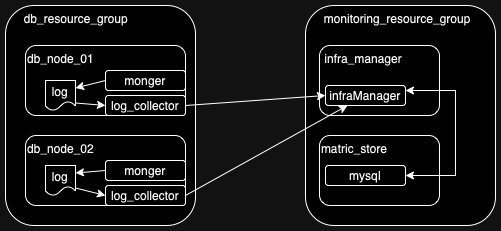

The diagram above was exported from draw.io. Its source (the exported page's mxGraphModel, read from the mxfile embedded in the PNG):
<mxGraphModel dx="850" dy="773" grid="1" gridSize="10" guides="1" tooltips="1" connect="1" arrows="1" fold="1" page="1" pageScale="1" pageWidth="827" pageHeight="1169" math="0" shadow="0">
  <root>
    <mxCell id="0" />
    <mxCell id="1" parent="0" />
    <mxCell id="lkz1ZwA-CMH-ylHq_7fj-23" value="" style="group" vertex="1" connectable="0" parent="1">
      <mxGeometry x="100" y="330" width="490" height="220" as="geometry" />
    </mxCell>
    <mxCell id="lkz1ZwA-CMH-ylHq_7fj-7" value="&amp;nbsp; &amp;nbsp; &amp;nbsp;db_resource_group" style="rounded=1;whiteSpace=wrap;html=1;verticalAlign=top;align=left;" vertex="1" parent="lkz1ZwA-CMH-ylHq_7fj-23">
      <mxGeometry width="190" height="220" as="geometry" />
    </mxCell>
    <mxCell id="lkz1ZwA-CMH-ylHq_7fj-1" value="db_node_01" style="rounded=1;whiteSpace=wrap;html=1;verticalAlign=top;align=left;" vertex="1" parent="lkz1ZwA-CMH-ylHq_7fj-23">
      <mxGeometry x="20" y="40" width="160" height="70" as="geometry" />
    </mxCell>
    <mxCell id="lkz1ZwA-CMH-ylHq_7fj-2" value="db_node_02" style="rounded=1;whiteSpace=wrap;html=1;verticalAlign=top;align=left;" vertex="1" parent="lkz1ZwA-CMH-ylHq_7fj-23">
      <mxGeometry x="20" y="130" width="160" height="70" as="geometry" />
    </mxCell>
    <mxCell id="lkz1ZwA-CMH-ylHq_7fj-3" value="log_collector" style="rounded=1;whiteSpace=wrap;html=1;" vertex="1" parent="lkz1ZwA-CMH-ylHq_7fj-23">
      <mxGeometry x="100" y="90" width="80" height="20" as="geometry" />
    </mxCell>
    <mxCell id="lkz1ZwA-CMH-ylHq_7fj-4" value="log_collector" style="rounded=1;whiteSpace=wrap;html=1;" vertex="1" parent="lkz1ZwA-CMH-ylHq_7fj-23">
      <mxGeometry x="100" y="180" width="80" height="20" as="geometry" />
    </mxCell>
    <mxCell id="lkz1ZwA-CMH-ylHq_7fj-5" value="monger" style="rounded=1;whiteSpace=wrap;html=1;" vertex="1" parent="lkz1ZwA-CMH-ylHq_7fj-23">
      <mxGeometry x="100" y="65" width="80" height="20" as="geometry" />
    </mxCell>
    <mxCell id="lkz1ZwA-CMH-ylHq_7fj-6" value="monger" style="rounded=1;whiteSpace=wrap;html=1;" vertex="1" parent="lkz1ZwA-CMH-ylHq_7fj-23">
      <mxGeometry x="100" y="155" width="80" height="20" as="geometry" />
    </mxCell>
    <mxCell id="lkz1ZwA-CMH-ylHq_7fj-8" value="&amp;nbsp; &amp;nbsp; &amp;nbsp;monitoring_resource_group" style="rounded=1;whiteSpace=wrap;html=1;verticalAlign=top;align=left;" vertex="1" parent="lkz1ZwA-CMH-ylHq_7fj-23">
      <mxGeometry x="300" width="190" height="220" as="geometry" />
    </mxCell>
    <mxCell id="lkz1ZwA-CMH-ylHq_7fj-9" value="&amp;nbsp;infra_manager" style="rounded=1;whiteSpace=wrap;html=1;verticalAlign=top;align=left;" vertex="1" parent="lkz1ZwA-CMH-ylHq_7fj-23">
      <mxGeometry x="314" y="40" width="120" height="70" as="geometry" />
    </mxCell>
    <mxCell id="lkz1ZwA-CMH-ylHq_7fj-10" value="infraManager" style="rounded=1;whiteSpace=wrap;html=1;" vertex="1" parent="lkz1ZwA-CMH-ylHq_7fj-23">
      <mxGeometry x="320" y="80" width="80" height="20" as="geometry" />
    </mxCell>
    <mxCell id="lkz1ZwA-CMH-ylHq_7fj-11" value="matric_store" style="rounded=1;whiteSpace=wrap;html=1;verticalAlign=top;align=left;" vertex="1" parent="lkz1ZwA-CMH-ylHq_7fj-23">
      <mxGeometry x="314" y="130" width="120" height="70" as="geometry" />
    </mxCell>
    <mxCell id="lkz1ZwA-CMH-ylHq_7fj-12" value="mysql" style="rounded=1;whiteSpace=wrap;html=1;" vertex="1" parent="lkz1ZwA-CMH-ylHq_7fj-23">
      <mxGeometry x="320" y="160" width="80" height="20" as="geometry" />
    </mxCell>
    <mxCell id="lkz1ZwA-CMH-ylHq_7fj-13" value="" style="endArrow=classic;html=1;rounded=0;entryX=0;entryY=0.5;entryDx=0;entryDy=0;" edge="1" parent="lkz1ZwA-CMH-ylHq_7fj-23" target="lkz1ZwA-CMH-ylHq_7fj-10">
      <mxGeometry width="50" height="50" relative="1" as="geometry">
        <mxPoint x="180" y="100" as="sourcePoint" />
        <mxPoint x="230" y="50" as="targetPoint" />
      </mxGeometry>
    </mxCell>
    <mxCell id="lkz1ZwA-CMH-ylHq_7fj-14" value="" style="endArrow=classic;html=1;rounded=0;exitX=1;exitY=0.5;exitDx=0;exitDy=0;" edge="1" parent="lkz1ZwA-CMH-ylHq_7fj-23" source="lkz1ZwA-CMH-ylHq_7fj-4" target="lkz1ZwA-CMH-ylHq_7fj-10">
      <mxGeometry width="50" height="50" relative="1" as="geometry">
        <mxPoint x="290" y="310" as="sourcePoint" />
        <mxPoint x="340" y="260" as="targetPoint" />
      </mxGeometry>
    </mxCell>
    <mxCell id="lkz1ZwA-CMH-ylHq_7fj-15" value="" style="endArrow=classic;html=1;rounded=0;exitX=1;exitY=0.25;exitDx=0;exitDy=0;entryX=1;entryY=0.5;entryDx=0;entryDy=0;startArrow=classic;startFill=1;" edge="1" parent="lkz1ZwA-CMH-ylHq_7fj-23" source="lkz1ZwA-CMH-ylHq_7fj-10" target="lkz1ZwA-CMH-ylHq_7fj-12">
      <mxGeometry width="50" height="50" relative="1" as="geometry">
        <mxPoint x="290" y="310" as="sourcePoint" />
        <mxPoint x="340" y="260" as="targetPoint" />
        <Array as="points">
          <mxPoint x="450" y="85" />
          <mxPoint x="450" y="170" />
        </Array>
      </mxGeometry>
    </mxCell>
    <mxCell id="lkz1ZwA-CMH-ylHq_7fj-17" value="log" style="shape=document;whiteSpace=wrap;html=1;boundedLbl=1;" vertex="1" parent="lkz1ZwA-CMH-ylHq_7fj-23">
      <mxGeometry x="40" y="75" width="30" height="30" as="geometry" />
    </mxCell>
    <mxCell id="lkz1ZwA-CMH-ylHq_7fj-18" value="" style="endArrow=classic;html=1;rounded=0;entryX=1;entryY=0.25;entryDx=0;entryDy=0;exitX=0;exitY=0.5;exitDx=0;exitDy=0;" edge="1" parent="lkz1ZwA-CMH-ylHq_7fj-23" source="lkz1ZwA-CMH-ylHq_7fj-5" target="lkz1ZwA-CMH-ylHq_7fj-17">
      <mxGeometry width="50" height="50" relative="1" as="geometry">
        <mxPoint x="290" y="310" as="sourcePoint" />
        <mxPoint x="340" y="260" as="targetPoint" />
      </mxGeometry>
    </mxCell>
    <mxCell id="lkz1ZwA-CMH-ylHq_7fj-19" value="" style="endArrow=classic;html=1;rounded=0;exitX=1;exitY=0.75;exitDx=0;exitDy=0;entryX=0;entryY=0.5;entryDx=0;entryDy=0;" edge="1" parent="lkz1ZwA-CMH-ylHq_7fj-23" source="lkz1ZwA-CMH-ylHq_7fj-17" target="lkz1ZwA-CMH-ylHq_7fj-3">
      <mxGeometry width="50" height="50" relative="1" as="geometry">
        <mxPoint x="290" y="310" as="sourcePoint" />
        <mxPoint x="340" y="260" as="targetPoint" />
      </mxGeometry>
    </mxCell>
    <mxCell id="lkz1ZwA-CMH-ylHq_7fj-20" value="log" style="shape=document;whiteSpace=wrap;html=1;boundedLbl=1;" vertex="1" parent="lkz1ZwA-CMH-ylHq_7fj-23">
      <mxGeometry x="40" y="160" width="30" height="30" as="geometry" />
    </mxCell>
    <mxCell id="lkz1ZwA-CMH-ylHq_7fj-21" value="" style="endArrow=classic;html=1;rounded=0;exitX=0;exitY=0.5;exitDx=0;exitDy=0;entryX=1;entryY=0.25;entryDx=0;entryDy=0;" edge="1" parent="lkz1ZwA-CMH-ylHq_7fj-23" source="lkz1ZwA-CMH-ylHq_7fj-6" target="lkz1ZwA-CMH-ylHq_7fj-20">
      <mxGeometry width="50" height="50" relative="1" as="geometry">
        <mxPoint x="290" y="310" as="sourcePoint" />
        <mxPoint x="340" y="260" as="targetPoint" />
      </mxGeometry>
    </mxCell>
    <mxCell id="lkz1ZwA-CMH-ylHq_7fj-22" value="" style="endArrow=classic;html=1;rounded=0;exitX=1;exitY=0.75;exitDx=0;exitDy=0;entryX=0;entryY=0.5;entryDx=0;entryDy=0;" edge="1" parent="lkz1ZwA-CMH-ylHq_7fj-23" source="lkz1ZwA-CMH-ylHq_7fj-20" target="lkz1ZwA-CMH-ylHq_7fj-4">
      <mxGeometry width="50" height="50" relative="1" as="geometry">
        <mxPoint x="290" y="310" as="sourcePoint" />
        <mxPoint x="340" y="260" as="targetPoint" />
      </mxGeometry>
    </mxCell>
  </root>
</mxGraphModel>